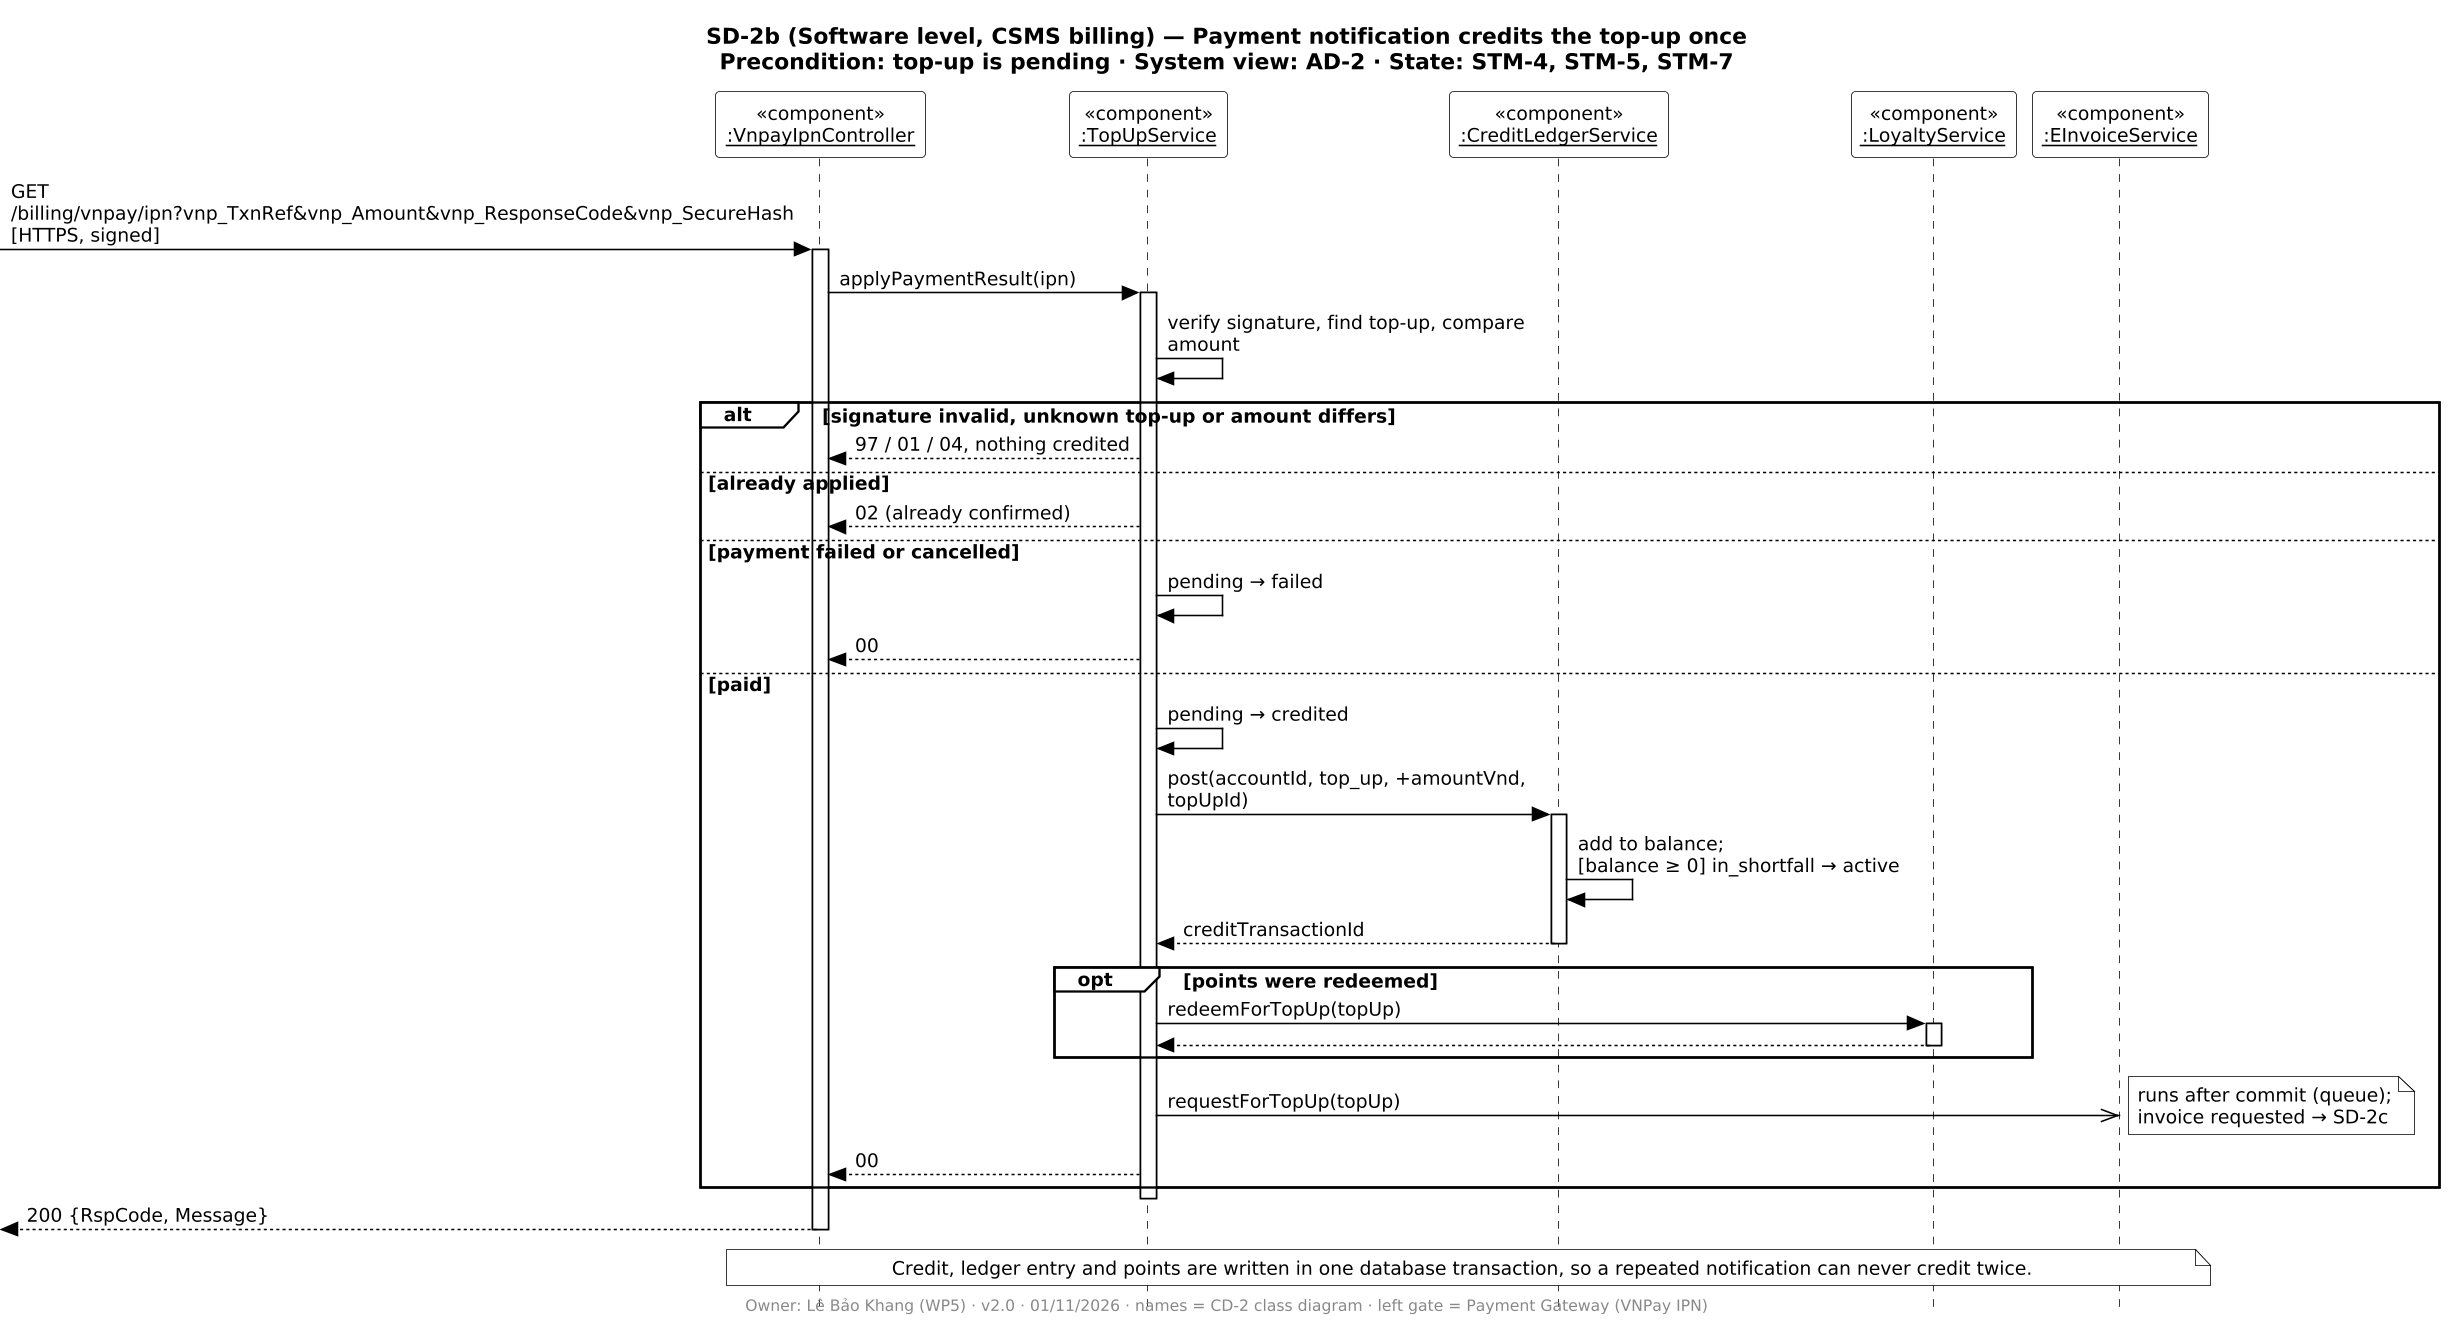

The diagram above was rendered by PlantUML. Its source (embedded in the PNG):
@startuml SD-2b
!include ../_style.iuml
title SD-2b (Software level, CSMS billing) — Payment notification credits the top-up once\nPrecondition: top-up is pending · System view: AD-2 · State: STM-4, STM-5, STM-7
footer Owner: Lê Bảo Khang (WP5) · v2.0 · 01/11/2026 · names = CD-2 class diagram · left gate = Payment Gateway (VNPay IPN)

participant "«component»\n<u>:VnpayIpnController</u>" as IPN
participant "«component»\n<u>:TopUpService</u>" as TS
participant "«component»\n<u>:CreditLedgerService</u>" as CL
participant "«component»\n<u>:LoyaltyService</u>" as LS
participant "«component»\n<u>:EInvoiceService</u>" as EI

[-> IPN ++ : GET /billing/vnpay/ipn?vnp_TxnRef&vnp_Amount&vnp_ResponseCode&vnp_SecureHash\n[HTTPS, signed]
IPN -> TS ++ : applyPaymentResult(ipn)
TS -> TS : verify signature, find top-up, compare amount
alt signature invalid, unknown top-up or amount differs
  TS --> IPN : 97 / 01 / 04, nothing credited
else already applied
  TS --> IPN : 02 (already confirmed)
else payment failed or cancelled
  TS -> TS : pending → failed
  TS --> IPN : 00
else paid
  TS -> TS : pending → credited
  TS -> CL ++ : post(accountId, top_up, +amountVnd, topUpId)
  CL -> CL : add to balance;\n[balance ≥ 0] in_shortfall → active
  CL --> TS -- : creditTransactionId
  opt points were redeemed
    TS -> LS ++ : redeemForTopUp(topUp)
    LS --> TS --
  end
  TS ->> EI : requestForTopUp(topUp)
  note right : runs after commit (queue);\ninvoice requested → SD-2c
  TS --> IPN : 00
end
deactivate TS
[<-- IPN -- : 200 {RspCode, Message}
note over IPN, EI : Credit, ledger entry and points are written in one database transaction, so a repeated notification can never credit twice.
@enduml